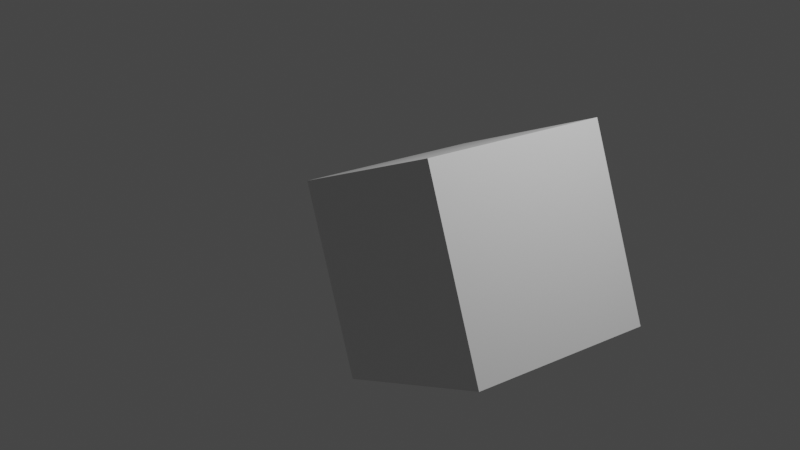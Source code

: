 # Source: OSCBasic.blend  (saved by Blender 2.82.4; exported with 4.5.12 LTS)
import bpy
from mathutils import Matrix  # noqa: F401  (used for matrix-valued properties, if any)

bpy.ops.wm.read_factory_settings(use_empty=True)
scene = bpy.context.scene
scene.name = 'Scene'

# ---- collections
col_collection = bpy.data.collections.new('Collection'); scene.collection.children.link(col_collection)

# ---- materials (node trees are filled in below, after node groups)
mat_material = bpy.data.materials.new('Material')
mat_material.alpha_threshold = 0.0
mat_material.use_transparent_shadow = False
mat_material.line_color = (0.0, 0.0, 0.0, 1.0)

# ---- material node trees
mat_material.use_nodes = True; mat_material.node_tree.nodes.clear()
_N = mat_material.node_tree.nodes; _L = mat_material.node_tree.links
n0 = _N.new('ShaderNodeOutputMaterial'); n0.name = 'Material Output'; n0.location = (300, 300)
n1 = _N.new('ShaderNodeBsdfPrincipled'); n1.name = 'Principled BSDF'; n1.location = (10, 300)
n1.distribution = 'GGX'
n1.subsurface_method = 'BURLEY'
n1.inputs[2].default_value = 0.4
n1.inputs[3].default_value = 1.45
n1.inputs[27].default_value = (0.0, 0.0, 0.0, 1.0)
n1.inputs[28].default_value = 1.0
_L.new(n1.outputs[0], n0.inputs[0])
n0.is_active_output = True

# ---- world
world_world = bpy.data.worlds.new('World'); scene.world = world_world
world_world.use_nodes = True; world_world.node_tree.nodes.clear()
_N = world_world.node_tree.nodes; _L = world_world.node_tree.links
n0 = _N.new('ShaderNodeOutputWorld'); n0.name = 'World Output'; n0.location = (300, 300)
n1 = _N.new('ShaderNodeBackground'); n1.name = 'Background'; n1.location = (10, 300)
n1.inputs[0].default_value = (0.05088, 0.05088, 0.05088, 1.0)
_L.new(n1.outputs[0], n0.inputs[0])
n0.is_active_output = True
world_world.color = (0.05088, 0.05088, 0.05088)
world_world.use_sun_shadow = False
world_world.sun_shadow_jitter_overblur = 0.0

# ---- cameras
cam_camera = bpy.data.cameras.new('Camera')
cam_camera.clip_end = 100.0
cam_camera.ortho_scale = 7.314

# ---- lights
light_light = bpy.data.lights.new('Light', 'POINT')
light_light.transmission_factor = 0.0
light_light.energy = 1000.0
light_light.shadow_soft_size = 0.1
light_light.shadow_maximum_resolution = 0.006
light_light.use_absolute_resolution = True

# ---- meshes
me_cube = bpy.data.meshes.new('Cube')
me_cube.from_pydata([(1.0, 1.0, 1.0), (1.0, 1.0, -1.0), (1.0, -1.0, 1.0), (1.0, -1.0, -1.0), (-1.0, 1.0, 1.0), (-1.0, 1.0, -1.0), (-1.0, -1.0, 1.0), (-1.0, -1.0, -1.0)], [], [(0, 4, 6, 2), (3, 2, 6, 7), (7, 6, 4, 5), (5, 1, 3, 7), (1, 0, 2, 3), (5, 4, 0, 1)])
_uv = me_cube.uv_layers.new(name='UVMap')
_uv.uv.foreach_set('vector', [0.625, 0.5, 0.875, 0.5, 0.875, 0.75, 0.625, 0.75, 0.375, 0.75, 0.625, 0.75, 0.625, 1.0, 0.375, 1.0, 0.375, 0.0, 0.625, 0.0, 0.625, 0.25, 0.375, 0.25, 0.125, 0.5, 0.375, 0.5, 0.375, 0.75, 0.125, 0.75, 0.375, 0.5, 0.625, 0.5, 0.625, 0.75, 0.375, 0.75, 0.375, 0.25, 0.625, 0.25, 0.625, 0.5, 0.375, 0.5])
me_cube.materials.append(mat_material)
me_cube.use_remesh_preserve_volume = False
me_cube.use_remesh_preserve_attributes = False
me_cube.use_mirror_vertex_groups = False
me_cube.update()

# ---- objects
ob_cube = bpy.data.objects.new('Cube', me_cube)
ob_light = bpy.data.objects.new('Light', light_light)
ob_camera = bpy.data.objects.new('Camera', cam_camera)
ob_empty = bpy.data.objects.new('Empty', None)

# ---- transforms, parenting, visibility, modifiers, constraints
ob_cube.location = (1.0, 0.0, 0.0)
ob_cube.rotation_euler = (-0.0554, -0.434, -0.08559)
ob_cube.lock_rotations_4d = False
ob_cube.empty_display_type = 'ARROWS'
ob_cube.lineart.crease_threshold = 0.0
ob_light.location = (4.076, 1.005, 5.904)
ob_light.rotation_euler = (0.6503, 0.05522, 1.866)
ob_light.lock_rotations_4d = False
ob_light.empty_display_type = 'ARROWS'
ob_light.color = (0.0, 0.0, 0.0, 0.0)
ob_light.lineart.crease_threshold = 0.0
ob_camera.location = (7.359, -6.926, 4.958)
ob_camera.rotation_euler = (1.109, 0.0, 0.8149)
ob_camera.lock_rotations_4d = False
ob_camera.empty_display_type = 'ARROWS'
ob_camera.color = (0.0, 0.0, 0.0, 0.0)
ob_camera.display_type = 'WIRE'
ob_camera.lineart.crease_threshold = 0.0
ob_empty.location = (0.0, 0.0, 0.0)
ob_empty.hide_viewport = True
ob_empty.lineart.crease_threshold = 0.0

# ---- collection membership
col_collection.objects.link(ob_cube)
col_collection.objects.link(ob_light)
col_collection.objects.link(ob_camera)
col_collection.objects.link(ob_empty)

# ---- scene / render settings (as saved in the file)
scene.camera = ob_camera
scene.frame_start = 1; scene.frame_end = 250; scene.frame_set(107)
scene.render.engine = 'BLENDER_EEVEE_NEXT'
scene.cycles.use_denoising = False
scene.cycles.samples = 128
scene.cycles.sampling_pattern = 'TABULATED_SOBOL'
scene.cycles.use_adaptive_sampling = False
scene.cycles.use_light_tree = False
scene.view_settings.view_transform = 'Filmic'
bpy.context.view_layer.update()
